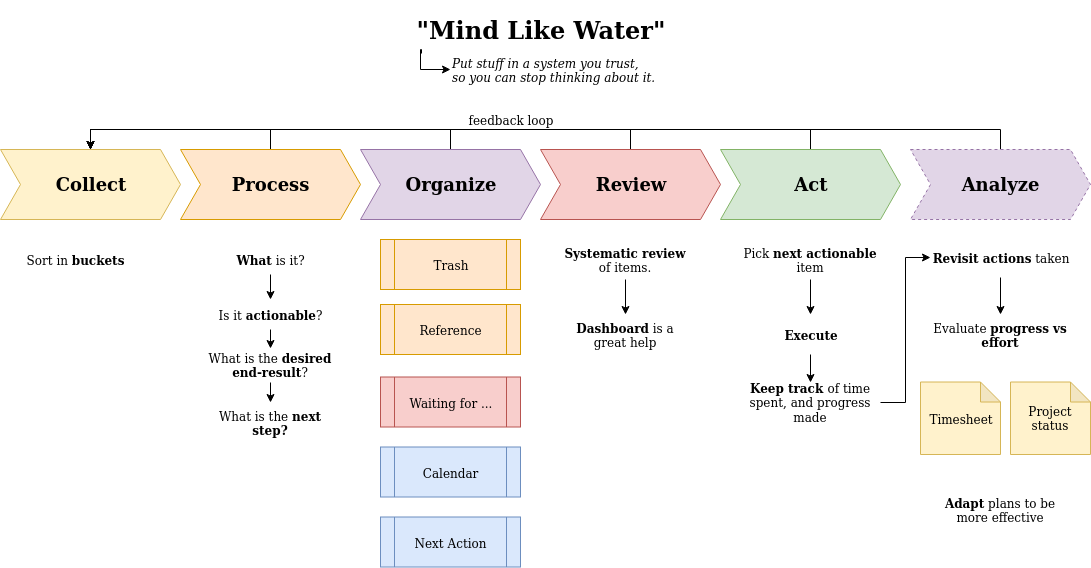

The diagram above was exported from draw.io. Its source (the exported page's mxGraphModel, read from the mxfile embedded in the PNG):
<mxGraphModel dx="1373" dy="1876" grid="1" gridSize="10" guides="1" tooltips="1" connect="1" arrows="1" fold="1" page="1" pageScale="1" pageWidth="850" pageHeight="1100" math="0" shadow="0">
  <root>
    <mxCell id="0" />
    <mxCell id="1" parent="0" />
    <mxCell id="e4RARoPB0QgqdV5mmj5t-1" value="Collect" style="shape=step;perimeter=stepPerimeter;whiteSpace=wrap;html=1;fixedSize=1;fillColor=#fff2cc;strokeColor=#d6b656;fontStyle=1;fontSize=18;" parent="1" vertex="1">
      <mxGeometry x="40" y="140" width="180" height="70" as="geometry" />
    </mxCell>
    <mxCell id="79HVHUjURZJKAAT9f-xm-1" style="edgeStyle=orthogonalEdgeStyle;rounded=0;orthogonalLoop=1;jettySize=auto;html=1;exitX=0.5;exitY=0;exitDx=0;exitDy=0;entryX=0.5;entryY=0;entryDx=0;entryDy=0;" edge="1" parent="1" source="e4RARoPB0QgqdV5mmj5t-2" target="e4RARoPB0QgqdV5mmj5t-1">
      <mxGeometry relative="1" as="geometry" />
    </mxCell>
    <mxCell id="e4RARoPB0QgqdV5mmj5t-2" value="Process" style="shape=step;perimeter=stepPerimeter;whiteSpace=wrap;html=1;fixedSize=1;fillColor=#ffe6cc;strokeColor=#d79b00;fontStyle=1;fontSize=18;" parent="1" vertex="1">
      <mxGeometry x="220" y="140" width="180" height="70" as="geometry" />
    </mxCell>
    <mxCell id="79HVHUjURZJKAAT9f-xm-3" style="edgeStyle=orthogonalEdgeStyle;rounded=0;orthogonalLoop=1;jettySize=auto;html=1;exitX=0.5;exitY=0;exitDx=0;exitDy=0;entryX=0.5;entryY=0;entryDx=0;entryDy=0;" edge="1" parent="1" source="e4RARoPB0QgqdV5mmj5t-3" target="e4RARoPB0QgqdV5mmj5t-1">
      <mxGeometry relative="1" as="geometry" />
    </mxCell>
    <mxCell id="e4RARoPB0QgqdV5mmj5t-3" value="Review" style="shape=step;perimeter=stepPerimeter;whiteSpace=wrap;html=1;fixedSize=1;fillColor=#f8cecc;strokeColor=#b85450;fontStyle=1;fontSize=18;" parent="1" vertex="1">
      <mxGeometry x="580" y="140" width="180" height="70" as="geometry" />
    </mxCell>
    <mxCell id="79HVHUjURZJKAAT9f-xm-4" style="edgeStyle=orthogonalEdgeStyle;rounded=0;orthogonalLoop=1;jettySize=auto;html=1;exitX=0.5;exitY=0;exitDx=0;exitDy=0;entryX=0.5;entryY=0;entryDx=0;entryDy=0;" edge="1" parent="1" source="e4RARoPB0QgqdV5mmj5t-4" target="e4RARoPB0QgqdV5mmj5t-1">
      <mxGeometry relative="1" as="geometry" />
    </mxCell>
    <mxCell id="e4RARoPB0QgqdV5mmj5t-4" value="Act" style="shape=step;perimeter=stepPerimeter;whiteSpace=wrap;html=1;fixedSize=1;fillColor=#d5e8d4;strokeColor=#82b366;fontStyle=1;fontSize=18;" parent="1" vertex="1">
      <mxGeometry x="760" y="140" width="180" height="70" as="geometry" />
    </mxCell>
    <mxCell id="79HVHUjURZJKAAT9f-xm-2" style="edgeStyle=orthogonalEdgeStyle;rounded=0;orthogonalLoop=1;jettySize=auto;html=1;exitX=0.5;exitY=0;exitDx=0;exitDy=0;" edge="1" parent="1" source="e4RARoPB0QgqdV5mmj5t-7">
      <mxGeometry relative="1" as="geometry">
        <mxPoint x="130" y="140" as="targetPoint" />
        <Array as="points">
          <mxPoint x="490" y="120" />
          <mxPoint x="130" y="120" />
        </Array>
      </mxGeometry>
    </mxCell>
    <mxCell id="e4RARoPB0QgqdV5mmj5t-7" value="Organize" style="shape=step;perimeter=stepPerimeter;whiteSpace=wrap;html=1;fixedSize=1;fillColor=#e1d5e7;strokeColor=#9673a6;fontStyle=1;fontSize=18;" parent="1" vertex="1">
      <mxGeometry x="400" y="140" width="180" height="70" as="geometry" />
    </mxCell>
    <mxCell id="e4RARoPB0QgqdV5mmj5t-8" value="Sort in &lt;b&gt;buckets&lt;/b&gt;" style="text;html=1;strokeColor=none;fillColor=none;align=center;verticalAlign=middle;whiteSpace=wrap;rounded=0;" parent="1" vertex="1">
      <mxGeometry x="50" y="230" width="130" height="40" as="geometry" />
    </mxCell>
    <mxCell id="e4RARoPB0QgqdV5mmj5t-30" style="edgeStyle=orthogonalEdgeStyle;rounded=0;orthogonalLoop=1;jettySize=auto;html=1;exitX=0.15;exitY=1.1;exitDx=0;exitDy=0;entryX=0;entryY=0.5;entryDx=0;entryDy=0;fontSize=12;exitPerimeter=0;" parent="1" source="e4RARoPB0QgqdV5mmj5t-13" target="e4RARoPB0QgqdV5mmj5t-29" edge="1">
      <mxGeometry relative="1" as="geometry">
        <Array as="points">
          <mxPoint x="461" y="40" />
          <mxPoint x="460" y="40" />
          <mxPoint x="460" y="60" />
        </Array>
      </mxGeometry>
    </mxCell>
    <mxCell id="e4RARoPB0QgqdV5mmj5t-13" value="&lt;h1&gt;&quot;Mind Like Water&quot;&lt;/h1&gt;" style="text;html=1;strokeColor=none;fillColor=none;align=center;verticalAlign=middle;whiteSpace=wrap;rounded=0;" parent="1" vertex="1">
      <mxGeometry x="410" width="340" height="40" as="geometry" />
    </mxCell>
    <mxCell id="e4RARoPB0QgqdV5mmj5t-40" style="edgeStyle=orthogonalEdgeStyle;rounded=0;orthogonalLoop=1;jettySize=auto;html=1;exitX=0.5;exitY=1;exitDx=0;exitDy=0;entryX=0.5;entryY=0;entryDx=0;entryDy=0;fontSize=12;" parent="1" source="e4RARoPB0QgqdV5mmj5t-16" target="e4RARoPB0QgqdV5mmj5t-19" edge="1">
      <mxGeometry relative="1" as="geometry" />
    </mxCell>
    <mxCell id="e4RARoPB0QgqdV5mmj5t-16" value="&lt;b&gt;What&lt;/b&gt; is it?" style="text;html=1;strokeColor=none;fillColor=none;align=center;verticalAlign=middle;whiteSpace=wrap;rounded=0;" parent="1" vertex="1">
      <mxGeometry x="245" y="235" width="130" height="30" as="geometry" />
    </mxCell>
    <mxCell id="e4RARoPB0QgqdV5mmj5t-41" style="edgeStyle=orthogonalEdgeStyle;rounded=0;orthogonalLoop=1;jettySize=auto;html=1;exitX=0.5;exitY=1;exitDx=0;exitDy=0;entryX=0.5;entryY=0;entryDx=0;entryDy=0;fontSize=12;" parent="1" source="e4RARoPB0QgqdV5mmj5t-19" target="e4RARoPB0QgqdV5mmj5t-38" edge="1">
      <mxGeometry relative="1" as="geometry" />
    </mxCell>
    <mxCell id="e4RARoPB0QgqdV5mmj5t-19" value="Is it &lt;b&gt;actionable&lt;/b&gt;?" style="text;html=1;strokeColor=none;fillColor=none;align=center;verticalAlign=middle;whiteSpace=wrap;rounded=0;" parent="1" vertex="1">
      <mxGeometry x="245" y="290" width="130" height="30" as="geometry" />
    </mxCell>
    <mxCell id="e4RARoPB0QgqdV5mmj5t-20" value="What is the &lt;b&gt;next step?&lt;/b&gt;" style="text;html=1;strokeColor=none;fillColor=none;align=center;verticalAlign=middle;whiteSpace=wrap;rounded=0;" parent="1" vertex="1">
      <mxGeometry x="245" y="393" width="130" height="40" as="geometry" />
    </mxCell>
    <mxCell id="e4RARoPB0QgqdV5mmj5t-21" value="Trash" style="shape=process;whiteSpace=wrap;html=1;backgroundOutline=1;fontSize=12;fillColor=#ffe6cc;strokeColor=#d79b00;" parent="1" vertex="1">
      <mxGeometry x="420" y="230" width="140" height="50" as="geometry" />
    </mxCell>
    <mxCell id="e4RARoPB0QgqdV5mmj5t-22" value="Reference" style="shape=process;whiteSpace=wrap;html=1;backgroundOutline=1;fontSize=12;fillColor=#ffe6cc;strokeColor=#d79b00;" parent="1" vertex="1">
      <mxGeometry x="420" y="295" width="140" height="50" as="geometry" />
    </mxCell>
    <mxCell id="e4RARoPB0QgqdV5mmj5t-23" value="Waiting for ..." style="shape=process;whiteSpace=wrap;html=1;backgroundOutline=1;fontSize=12;fillColor=#f8cecc;strokeColor=#b85450;" parent="1" vertex="1">
      <mxGeometry x="420" y="367.5" width="140" height="50" as="geometry" />
    </mxCell>
    <mxCell id="e4RARoPB0QgqdV5mmj5t-24" value="Calendar" style="shape=process;whiteSpace=wrap;html=1;backgroundOutline=1;fontSize=12;fillColor=#dae8fc;strokeColor=#6c8ebf;" parent="1" vertex="1">
      <mxGeometry x="420" y="437.5" width="140" height="50" as="geometry" />
    </mxCell>
    <mxCell id="e4RARoPB0QgqdV5mmj5t-25" value="Next Action" style="shape=process;whiteSpace=wrap;html=1;backgroundOutline=1;fontSize=12;fillColor=#dae8fc;strokeColor=#6c8ebf;" parent="1" vertex="1">
      <mxGeometry x="420" y="507.5" width="140" height="50" as="geometry" />
    </mxCell>
    <mxCell id="e4RARoPB0QgqdV5mmj5t-27" style="edgeStyle=orthogonalEdgeStyle;rounded=0;orthogonalLoop=1;jettySize=auto;html=1;exitX=0.5;exitY=1;exitDx=0;exitDy=0;fontSize=12;entryX=0.5;entryY=0;entryDx=0;entryDy=0;" parent="1" source="e4RARoPB0QgqdV5mmj5t-26" target="e4RARoPB0QgqdV5mmj5t-28" edge="1">
      <mxGeometry relative="1" as="geometry">
        <mxPoint x="665" y="310" as="targetPoint" />
      </mxGeometry>
    </mxCell>
    <mxCell id="e4RARoPB0QgqdV5mmj5t-26" value="&lt;b&gt;Systematic review&lt;/b&gt; of items." style="text;html=1;strokeColor=none;fillColor=none;align=center;verticalAlign=middle;whiteSpace=wrap;rounded=0;" parent="1" vertex="1">
      <mxGeometry x="600" y="230" width="130" height="40" as="geometry" />
    </mxCell>
    <mxCell id="e4RARoPB0QgqdV5mmj5t-28" value="&lt;b&gt;Dashboard&lt;/b&gt; is a great help" style="text;html=1;strokeColor=none;fillColor=none;align=center;verticalAlign=middle;whiteSpace=wrap;rounded=0;" parent="1" vertex="1">
      <mxGeometry x="600" y="305" width="130" height="40" as="geometry" />
    </mxCell>
    <mxCell id="e4RARoPB0QgqdV5mmj5t-29" value="&lt;div&gt;Put stuff in a system you trust,&lt;/div&gt;&lt;div&gt;so you can stop thinking about it.&lt;br&gt;&lt;/div&gt;" style="text;html=1;strokeColor=none;fillColor=none;align=left;verticalAlign=middle;whiteSpace=wrap;rounded=0;fontSize=12;fontStyle=2" parent="1" vertex="1">
      <mxGeometry x="490" y="50" width="300" height="20" as="geometry" />
    </mxCell>
    <mxCell id="e4RARoPB0QgqdV5mmj5t-35" style="edgeStyle=orthogonalEdgeStyle;rounded=0;orthogonalLoop=1;jettySize=auto;html=1;exitX=0.5;exitY=1;exitDx=0;exitDy=0;fontSize=12;" parent="1" source="e4RARoPB0QgqdV5mmj5t-31" target="e4RARoPB0QgqdV5mmj5t-32" edge="1">
      <mxGeometry relative="1" as="geometry" />
    </mxCell>
    <mxCell id="e4RARoPB0QgqdV5mmj5t-31" value="Pick &lt;b&gt;next actionable&lt;/b&gt; item" style="text;html=1;strokeColor=none;fillColor=none;align=center;verticalAlign=middle;whiteSpace=wrap;rounded=0;" parent="1" vertex="1">
      <mxGeometry x="780" y="230" width="140" height="40" as="geometry" />
    </mxCell>
    <mxCell id="e4RARoPB0QgqdV5mmj5t-37" style="edgeStyle=orthogonalEdgeStyle;rounded=0;orthogonalLoop=1;jettySize=auto;html=1;exitX=0.5;exitY=1;exitDx=0;exitDy=0;entryX=0.5;entryY=0;entryDx=0;entryDy=0;fontSize=12;" parent="1" source="e4RARoPB0QgqdV5mmj5t-32" target="e4RARoPB0QgqdV5mmj5t-36" edge="1">
      <mxGeometry relative="1" as="geometry" />
    </mxCell>
    <mxCell id="e4RARoPB0QgqdV5mmj5t-32" value="Execute" style="text;html=1;strokeColor=none;fillColor=none;align=center;verticalAlign=middle;whiteSpace=wrap;rounded=0;fontStyle=1" parent="1" vertex="1">
      <mxGeometry x="780" y="305" width="140" height="40" as="geometry" />
    </mxCell>
    <mxCell id="e4RARoPB0QgqdV5mmj5t-48" style="edgeStyle=orthogonalEdgeStyle;rounded=0;orthogonalLoop=1;jettySize=auto;html=1;exitX=1;exitY=0.5;exitDx=0;exitDy=0;entryX=0;entryY=0.5;entryDx=0;entryDy=0;fontSize=12;" parent="1" source="e4RARoPB0QgqdV5mmj5t-36" target="e4RARoPB0QgqdV5mmj5t-44" edge="1">
      <mxGeometry relative="1" as="geometry" />
    </mxCell>
    <mxCell id="e4RARoPB0QgqdV5mmj5t-36" value="Keep track &lt;span style=&quot;font-weight: normal&quot;&gt;of time spent, and progress made&lt;/span&gt;" style="text;html=1;strokeColor=none;fillColor=none;align=center;verticalAlign=middle;whiteSpace=wrap;rounded=0;fontStyle=1" parent="1" vertex="1">
      <mxGeometry x="780" y="372.5" width="140" height="40" as="geometry" />
    </mxCell>
    <mxCell id="e4RARoPB0QgqdV5mmj5t-42" style="edgeStyle=orthogonalEdgeStyle;rounded=0;orthogonalLoop=1;jettySize=auto;html=1;exitX=0.5;exitY=1;exitDx=0;exitDy=0;entryX=0.5;entryY=0;entryDx=0;entryDy=0;fontSize=12;" parent="1" source="e4RARoPB0QgqdV5mmj5t-38" target="e4RARoPB0QgqdV5mmj5t-20" edge="1">
      <mxGeometry relative="1" as="geometry" />
    </mxCell>
    <mxCell id="e4RARoPB0QgqdV5mmj5t-38" value="What is the &lt;b&gt;desired end-result&lt;/b&gt;?" style="text;html=1;strokeColor=none;fillColor=none;align=center;verticalAlign=middle;whiteSpace=wrap;rounded=0;" parent="1" vertex="1">
      <mxGeometry x="245" y="338.5" width="130" height="34.5" as="geometry" />
    </mxCell>
    <mxCell id="79HVHUjURZJKAAT9f-xm-5" style="edgeStyle=orthogonalEdgeStyle;rounded=0;orthogonalLoop=1;jettySize=auto;html=1;exitX=0.5;exitY=0;exitDx=0;exitDy=0;entryX=0.5;entryY=0;entryDx=0;entryDy=0;" edge="1" parent="1" source="e4RARoPB0QgqdV5mmj5t-43" target="e4RARoPB0QgqdV5mmj5t-1">
      <mxGeometry relative="1" as="geometry" />
    </mxCell>
    <mxCell id="e4RARoPB0QgqdV5mmj5t-43" value="Analyze" style="shape=step;perimeter=stepPerimeter;whiteSpace=wrap;html=1;fixedSize=1;fillColor=#e1d5e7;strokeColor=#9673a6;fontStyle=1;fontSize=18;dashed=1;" parent="1" vertex="1">
      <mxGeometry x="950" y="140" width="180" height="70" as="geometry" />
    </mxCell>
    <mxCell id="e4RARoPB0QgqdV5mmj5t-46" style="edgeStyle=orthogonalEdgeStyle;rounded=0;orthogonalLoop=1;jettySize=auto;html=1;exitX=0.5;exitY=1;exitDx=0;exitDy=0;fontSize=12;" parent="1" source="e4RARoPB0QgqdV5mmj5t-44" target="e4RARoPB0QgqdV5mmj5t-45" edge="1">
      <mxGeometry relative="1" as="geometry" />
    </mxCell>
    <mxCell id="e4RARoPB0QgqdV5mmj5t-44" value="&lt;b&gt;Revisit actions&lt;/b&gt; taken" style="text;html=1;strokeColor=none;fillColor=none;align=center;verticalAlign=middle;whiteSpace=wrap;rounded=0;" parent="1" vertex="1">
      <mxGeometry x="970" y="228" width="140" height="40" as="geometry" />
    </mxCell>
    <mxCell id="e4RARoPB0QgqdV5mmj5t-45" value="Evaluate &lt;b&gt;progress vs effort&lt;/b&gt;" style="text;html=1;strokeColor=none;fillColor=none;align=center;verticalAlign=middle;whiteSpace=wrap;rounded=0;" parent="1" vertex="1">
      <mxGeometry x="970" y="305" width="140" height="40" as="geometry" />
    </mxCell>
    <mxCell id="e4RARoPB0QgqdV5mmj5t-47" value="Timesheet" style="shape=note;whiteSpace=wrap;html=1;backgroundOutline=1;darkOpacity=0.05;fontSize=12;align=center;fillColor=#fff2cc;strokeColor=#d6b656;fontStyle=0;size=20;" parent="1" vertex="1">
      <mxGeometry x="960" y="372.5" width="80" height="72.5" as="geometry" />
    </mxCell>
    <mxCell id="e4RARoPB0QgqdV5mmj5t-49" value="Project status" style="shape=note;whiteSpace=wrap;html=1;backgroundOutline=1;darkOpacity=0.05;fontSize=12;align=center;fillColor=#fff2cc;strokeColor=#d6b656;fontStyle=0;size=20;" parent="1" vertex="1">
      <mxGeometry x="1050" y="372.5" width="80" height="72.5" as="geometry" />
    </mxCell>
    <mxCell id="e4RARoPB0QgqdV5mmj5t-50" value="&lt;b&gt;Adapt&lt;/b&gt; plans to be more effective" style="text;html=1;strokeColor=none;fillColor=none;align=center;verticalAlign=middle;whiteSpace=wrap;rounded=0;" parent="1" vertex="1">
      <mxGeometry x="970" y="480" width="140" height="40" as="geometry" />
    </mxCell>
    <mxCell id="79HVHUjURZJKAAT9f-xm-9" value="feedback loop" style="text;html=1;strokeColor=none;fillColor=none;align=center;verticalAlign=middle;whiteSpace=wrap;rounded=0;fontStyle=0" vertex="1" parent="1">
      <mxGeometry x="490" y="100" width="120" height="20" as="geometry" />
    </mxCell>
  </root>
</mxGraphModel>